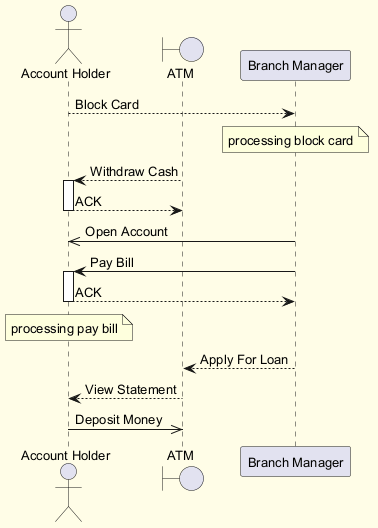

The diagram above was rendered by PlantUML. Its source (embedded in the PNG):
@startuml
skinparam backgroundColor #FFFDE7
skinparam classBackgroundColor #FFF9C4
skinparam classBorderColor #F57F17
skinparam defaultFontSize 13
actor "Account Holder" as AH
boundary "ATM" as A
participant "Branch Manager" as BM
AH --> BM : Block Card
note over BM : processing block card
A --> AH : Withdraw Cash
activate AH
AH --> A : ACK
deactivate AH
BM ->> AH : Open Account
BM -> AH : Pay Bill
activate AH
AH --> BM : ACK
deactivate AH
note over AH : processing pay bill
BM --> A : Apply For Loan
A --> AH : View Statement
AH ->> A : Deposit Money
@enduml